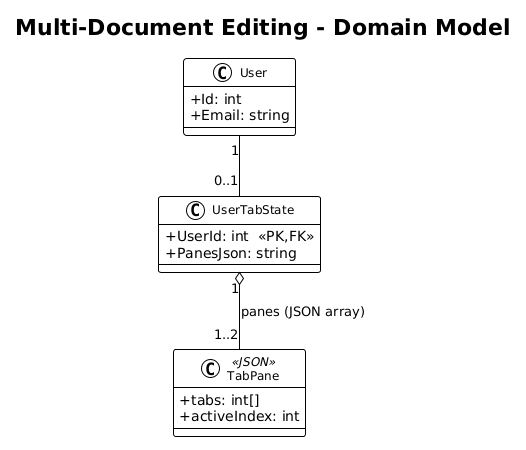

The diagram above was rendered by PlantUML. Its source (embedded in the PNG):
@startuml
!theme plain
skinparam classAttributeIconSize 0
skinparam classFontSize 12

title Multi-Document Editing - Domain Model

class User {
    +Id: int
    +Email: string
}

class UserTabState {
    +UserId: int  <<PK,FK>>
    +PanesJson: string
}

class TabPane <<JSON>> {
    +tabs: int[]
    +activeIndex: int
}

User "1" -- "0..1" UserTabState
UserTabState "1" o-- "1..2" TabPane : panes (JSON array)
@enduml